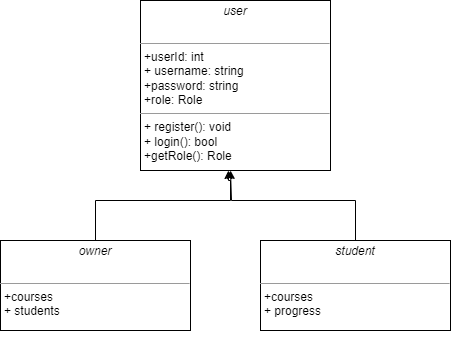

The diagram above was exported from draw.io. Its source (the exported page's mxGraphModel, read from the mxfile embedded in the PNG):
<mxGraphModel dx="880" dy="533" grid="1" gridSize="10" guides="1" tooltips="1" connect="1" arrows="1" fold="1" page="1" pageScale="1" pageWidth="850" pageHeight="1100" background="none" math="0" shadow="0">
  <root>
    <mxCell id="0" />
    <mxCell id="1" parent="0" />
    <mxCell id="YDRozwE3k730vmloGyAf-27" value="&lt;p style=&quot;margin:0px;margin-top:4px;text-align:center;&quot;&gt;&lt;i&gt;user&lt;/i&gt;&lt;br&gt;&lt;/p&gt;&lt;p style=&quot;margin:0px;margin-top:4px;text-align:center;&quot;&gt;&lt;b&gt;&lt;br&gt;&lt;/b&gt;&lt;/p&gt;&lt;hr size=&quot;1&quot;&gt;&lt;p style=&quot;margin:0px;margin-left:4px;&quot;&gt;+userId: int&lt;br&gt;+ username: string&lt;/p&gt;&lt;p style=&quot;margin:0px;margin-left:4px;&quot;&gt;+password: string&lt;/p&gt;&lt;p style=&quot;margin:0px;margin-left:4px;&quot;&gt;+role: Role&lt;/p&gt;&lt;hr size=&quot;1&quot;&gt;&lt;p style=&quot;margin:0px;margin-left:4px;&quot;&gt;+ register(): void&lt;br&gt;+ login(): bool&lt;/p&gt;&lt;p style=&quot;margin:0px;margin-left:4px;&quot;&gt;+getRole(): Role&lt;/p&gt;" style="verticalAlign=top;align=left;overflow=fill;fontSize=12;fontFamily=Helvetica;html=1;whiteSpace=wrap;" vertex="1" parent="1">
      <mxGeometry x="330" y="240" width="190" height="170" as="geometry" />
    </mxCell>
    <mxCell id="YDRozwE3k730vmloGyAf-41" style="edgeStyle=orthogonalEdgeStyle;rounded=0;orthogonalLoop=1;jettySize=auto;html=1;entryX=0.463;entryY=1;entryDx=0;entryDy=0;entryPerimeter=0;" edge="1" parent="1" source="YDRozwE3k730vmloGyAf-33" target="YDRozwE3k730vmloGyAf-27">
      <mxGeometry relative="1" as="geometry">
        <Array as="points">
          <mxPoint x="285" y="440" />
          <mxPoint x="420" y="440" />
          <mxPoint x="420" y="420" />
          <mxPoint x="418" y="420" />
        </Array>
      </mxGeometry>
    </mxCell>
    <mxCell id="YDRozwE3k730vmloGyAf-33" value="&lt;p style=&quot;margin:0px;margin-top:4px;text-align:center;&quot;&gt;&lt;i&gt;owner&lt;/i&gt;&lt;/p&gt;&lt;p style=&quot;margin:0px;margin-top:4px;text-align:center;&quot;&gt;&lt;b&gt;&lt;br&gt;&lt;/b&gt;&lt;/p&gt;&lt;hr size=&quot;1&quot;&gt;&lt;p style=&quot;margin:0px;margin-left:4px;&quot;&gt;+courses&lt;br&gt;+ students&lt;/p&gt;&lt;p style=&quot;margin:0px;margin-left:4px;&quot;&gt;&lt;br&gt;&lt;/p&gt;" style="verticalAlign=top;align=left;overflow=fill;fontSize=12;fontFamily=Helvetica;html=1;whiteSpace=wrap;" vertex="1" parent="1">
      <mxGeometry x="190" y="480" width="190" height="90" as="geometry" />
    </mxCell>
    <mxCell id="YDRozwE3k730vmloGyAf-42" style="edgeStyle=orthogonalEdgeStyle;rounded=0;orthogonalLoop=1;jettySize=auto;html=1;" edge="1" parent="1" source="YDRozwE3k730vmloGyAf-34">
      <mxGeometry relative="1" as="geometry">
        <mxPoint x="420" y="410" as="targetPoint" />
        <Array as="points">
          <mxPoint x="545" y="440" />
          <mxPoint x="421" y="440" />
        </Array>
      </mxGeometry>
    </mxCell>
    <mxCell id="YDRozwE3k730vmloGyAf-34" value="&lt;p style=&quot;margin:0px;margin-top:4px;text-align:center;&quot;&gt;&lt;i&gt;student&lt;/i&gt;&lt;/p&gt;&lt;p style=&quot;margin:0px;margin-top:4px;text-align:center;&quot;&gt;&lt;b&gt;&lt;br&gt;&lt;/b&gt;&lt;/p&gt;&lt;hr size=&quot;1&quot;&gt;&lt;p style=&quot;margin:0px;margin-left:4px;&quot;&gt;+courses&lt;br&gt;+ progress&lt;/p&gt;&lt;p style=&quot;margin:0px;margin-left:4px;&quot;&gt;&lt;br&gt;&lt;/p&gt;" style="verticalAlign=top;align=left;overflow=fill;fontSize=12;fontFamily=Helvetica;html=1;whiteSpace=wrap;" vertex="1" parent="1">
      <mxGeometry x="450" y="480" width="190" height="90" as="geometry" />
    </mxCell>
    <mxCell id="YDRozwE3k730vmloGyAf-38" style="edgeStyle=orthogonalEdgeStyle;rounded=0;orthogonalLoop=1;jettySize=auto;html=1;exitX=0.5;exitY=1;exitDx=0;exitDy=0;" edge="1" parent="1" source="YDRozwE3k730vmloGyAf-34" target="YDRozwE3k730vmloGyAf-34">
      <mxGeometry relative="1" as="geometry" />
    </mxCell>
  </root>
</mxGraphModel>